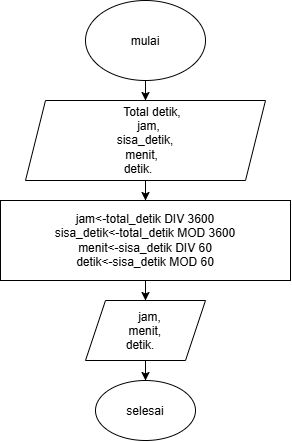

The diagram above was exported from draw.io. Its source (the exported page's mxGraphModel, read from the mxfile embedded in the PNG):
<mxGraphModel dx="1704" dy="924" grid="1" gridSize="10" guides="1" tooltips="1" connect="1" arrows="1" fold="1" page="1" pageScale="1" pageWidth="850" pageHeight="1100" math="0" shadow="0">
  <root>
    <mxCell id="0" />
    <mxCell id="1" parent="0" />
    <mxCell id="7VSoI588qpKzbiTN97TI-6" edge="1" parent="1" source="7VSoI588qpKzbiTN97TI-1" style="edgeStyle=orthogonalEdgeStyle;rounded=0;orthogonalLoop=1;jettySize=auto;html=1;defaultLabelBackgroundColor=gap;labelPadding=0 4;" target="7VSoI588qpKzbiTN97TI-3" value="">
      <mxGeometry relative="1" as="geometry" />
    </mxCell>
    <mxCell id="7VSoI588qpKzbiTN97TI-1" parent="1" style="ellipse;whiteSpace=wrap;html=1;shapeInside=1;" value="mulai" vertex="1">
      <mxGeometry height="80" width="120" x="350" y="110" as="geometry" />
    </mxCell>
    <mxCell id="7VSoI588qpKzbiTN97TI-9" edge="1" parent="1" source="7VSoI588qpKzbiTN97TI-2" style="edgeStyle=orthogonalEdgeStyle;rounded=0;orthogonalLoop=1;jettySize=auto;html=1;defaultLabelBackgroundColor=gap;labelPadding=0 4;" target="7VSoI588qpKzbiTN97TI-5" value="">
      <mxGeometry relative="1" as="geometry" />
    </mxCell>
    <mxCell id="7VSoI588qpKzbiTN97TI-2" parent="1" style="rounded=0;whiteSpace=wrap;html=1;" value="jam&amp;lt;-total_detik DIV 3600&lt;div&gt;sisa_detik&amp;lt;-total_detik MOD 3600&lt;/div&gt;&lt;div&gt;menit&amp;lt;-sisa_detik DIV 60&lt;/div&gt;&lt;div&gt;detik&amp;lt;-sisa_detik MOD 60&lt;/div&gt;" vertex="1">
      <mxGeometry height="80" width="290" x="265" y="310" as="geometry" />
    </mxCell>
    <mxCell id="7VSoI588qpKzbiTN97TI-8" edge="1" parent="1" source="7VSoI588qpKzbiTN97TI-3" style="edgeStyle=orthogonalEdgeStyle;rounded=0;orthogonalLoop=1;jettySize=auto;html=1;defaultLabelBackgroundColor=gap;labelPadding=0 4;" target="7VSoI588qpKzbiTN97TI-2" value="">
      <mxGeometry relative="1" as="geometry" />
    </mxCell>
    <mxCell id="7VSoI588qpKzbiTN97TI-3" parent="1" style="shape=parallelogram;perimeter=parallelogramPerimeter;whiteSpace=wrap;html=1;shapeInside=1;fixedSize=1;" value="&lt;div&gt;&lt;/div&gt;Total detik,&lt;div&gt;&lt;span style=&quot;text-decoration-line: inherit; background-color: transparent; color: light-dark(#000000, var(--ge-light-color, #ffffff));&quot;&gt;jam,&lt;/span&gt;&lt;div&gt;sisa_detik,&lt;/div&gt;&lt;div&gt;menit,&lt;/div&gt;&lt;div&gt;detik.&lt;/div&gt;&lt;/div&gt;" vertex="1">
      <mxGeometry height="80" width="240" x="290" y="210" as="geometry" />
    </mxCell>
    <mxCell id="7VSoI588qpKzbiTN97TI-4" parent="1" style="ellipse;whiteSpace=wrap;html=1;shapeInside=1;" value="selesai" vertex="1">
      <mxGeometry height="60" width="100" x="360" y="490" as="geometry" />
    </mxCell>
    <mxCell id="7VSoI588qpKzbiTN97TI-10" edge="1" parent="1" source="7VSoI588qpKzbiTN97TI-5" style="edgeStyle=orthogonalEdgeStyle;rounded=0;orthogonalLoop=1;jettySize=auto;html=1;defaultLabelBackgroundColor=gap;labelPadding=0 4;" target="7VSoI588qpKzbiTN97TI-4" value="">
      <mxGeometry relative="1" as="geometry" />
    </mxCell>
    <mxCell id="7VSoI588qpKzbiTN97TI-5" parent="1" style="shape=parallelogram;perimeter=parallelogramPerimeter;whiteSpace=wrap;html=1;shapeInside=1;fixedSize=1;" value="jam,&lt;div&gt;menit,&lt;/div&gt;&lt;div&gt;detik.&lt;/div&gt;" vertex="1">
      <mxGeometry height="60" width="120" x="350" y="410" as="geometry" />
    </mxCell>
  </root>
</mxGraphModel>